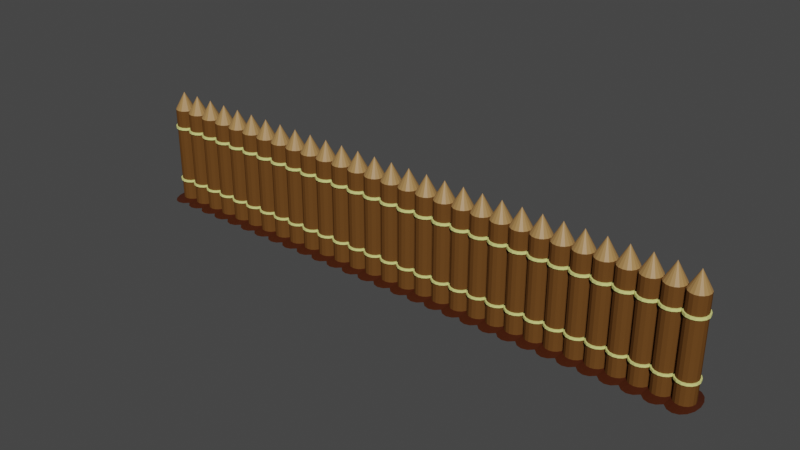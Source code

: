 # Source: BorderLevel2.blend  (saved by Blender 3.3.6; exported with 4.5.12 LTS)
import bpy
from mathutils import Matrix  # noqa: F401  (used for matrix-valued properties, if any)

bpy.ops.wm.read_factory_settings(use_empty=True)
scene = bpy.context.scene
scene.name = 'Scene'

# ---- collections
col_collection = bpy.data.collections.new('Collection'); scene.collection.children.link(col_collection)

# ---- materials (node trees are filled in below, after node groups)
mat_wood = bpy.data.materials.new('Wood')
mat_wood.use_transparent_shadow = False
mat_wood.diffuse_color = (0.136, 0.05778, 0.01492, 1.0)
mat_woodinner = bpy.data.materials.new('WoodInner')
mat_woodinner.use_transparent_shadow = False
mat_rope = bpy.data.materials.new('Rope')
mat_rope.use_transparent_shadow = False
mat_dirt = bpy.data.materials.new('Dirt')
mat_dirt.use_transparent_shadow = False

# ---- material node trees
mat_woodinner.use_nodes = True; mat_woodinner.node_tree.nodes.clear()
_N = mat_woodinner.node_tree.nodes; _L = mat_woodinner.node_tree.links
n0 = _N.new('ShaderNodeBsdfPrincipled'); n0.name = 'Principled BSDF'; n0.location = (10, 300)
n0.distribution = 'GGX'
n0.subsurface_method = 'RANDOM_WALK_SKIN'
n0.inputs[0].default_value = (0.3786, 0.2093, 0.07288, 1.0)
n0.inputs[3].default_value = 1.45
n0.inputs[27].default_value = (0.0, 0.0, 0.0, 1.0)
n0.inputs[28].default_value = 1.0
n1 = _N.new('ShaderNodeOutputMaterial'); n1.name = 'Material Output'; n1.location = (300, 300)
_L.new(n0.outputs[0], n1.inputs[0])
n1.is_active_output = True
mat_rope.use_nodes = True; mat_rope.node_tree.nodes.clear()
_N = mat_rope.node_tree.nodes; _L = mat_rope.node_tree.links
n0 = _N.new('ShaderNodeBsdfPrincipled'); n0.name = 'Principled BSDF'; n0.location = (10, 300)
n0.distribution = 'GGX'
n0.subsurface_method = 'RANDOM_WALK_SKIN'
n0.inputs[0].default_value = (0.7827, 0.8, 0.2571, 1.0)
n0.inputs[3].default_value = 1.45
n0.inputs[27].default_value = (0.0, 0.0, 0.0, 1.0)
n0.inputs[28].default_value = 1.0
n1 = _N.new('ShaderNodeOutputMaterial'); n1.name = 'Material Output'; n1.location = (300, 300)
_L.new(n0.outputs[0], n1.inputs[0])
n1.is_active_output = True
mat_dirt.use_nodes = True; mat_dirt.node_tree.nodes.clear()
_N = mat_dirt.node_tree.nodes; _L = mat_dirt.node_tree.links
n0 = _N.new('ShaderNodeBsdfPrincipled'); n0.name = 'Principled BSDF'; n0.location = (10, 300)
n0.distribution = 'GGX'
n0.subsurface_method = 'RANDOM_WALK_SKIN'
n0.inputs[0].default_value = (0.0559, 0.01124, 0.002075, 1.0)
n0.inputs[3].default_value = 1.45
n0.inputs[27].default_value = (0.0, 0.0, 0.0, 1.0)
n0.inputs[28].default_value = 1.0
n1 = _N.new('ShaderNodeOutputMaterial'); n1.name = 'Material Output'; n1.location = (300, 300)
_L.new(n0.outputs[0], n1.inputs[0])
n1.is_active_output = True

# ---- world
world_world = bpy.data.worlds.new('World'); scene.world = world_world
world_world.use_nodes = True; world_world.node_tree.nodes.clear()
_N = world_world.node_tree.nodes; _L = world_world.node_tree.links
n0 = _N.new('ShaderNodeOutputWorld'); n0.name = 'World Output'; n0.location = (300, 300)
n1 = _N.new('ShaderNodeBackground'); n1.name = 'Background'; n1.location = (10, 300)
n1.inputs[0].default_value = (0.05088, 0.05088, 0.05088, 1.0)
_L.new(n1.outputs[0], n0.inputs[0])
n0.is_active_output = True
world_world.color = (0.05088, 0.05088, 0.05088)
world_world.use_sun_shadow = False
world_world.sun_shadow_jitter_overblur = 0.0

# ---- meshes
me_cylinder = bpy.data.meshes.new('Cylinder')
me_cylinder.from_pydata([(0.0, 0.5, 0.0), (0.0, 0.5, 5.0), (0.1913, 0.4619, 0.0), (0.1913, 0.4619, 5.0), (0.3536, 0.3536, 0.0), (0.3536, 0.3536, 5.0), (0.4619, 0.1913, 0.0), (0.4619, 0.1913, 5.0), (0.5, 0.0, 0.0), (0.5, 0.0, 5.0), (0.4619, -0.1913, 0.0), (0.4619, -0.1913, 5.0), (0.3536, -0.3536, 0.0), (0.3536, -0.3536, 5.0), (0.1913, -0.4619, 0.0), (0.1913, -0.4619, 5.0), (0.0, -0.5, 0.0), (0.0, -0.5, 5.0), (-0.1913, -0.4619, 0.0), (-0.1913, -0.4619, 5.0), (-0.3536, -0.3536, 0.0), (-0.3536, -0.3536, 5.0), (-0.4619, -0.1913, 0.0), (-0.4619, -0.1913, 5.0), (-0.5, 0.0, 0.0), (-0.5, 0.0, 5.0), (-0.4619, 0.1913, 0.0), (-0.4619, 0.1913, 5.0), (-0.3536, 0.3536, 0.0), (-0.3536, 0.3536, 5.0), (-0.1913, 0.4619, 0.0), (-0.1913, 0.4619, 5.0), (0.0, 0.0, 5.91), (-7.451e-09, 0.0, 5.91), (0.0, 0.0, 5.91), (0.0, 0.0, 5.91), (0.0, -5.588e-09, 5.91), (0.0, 0.0, 5.91), (0.0, 0.0, 5.91), (0.0, 0.0, 5.91), (-7.451e-09, 0.0, 5.91), (0.0, 0.0, 5.91), (0.0, 0.0, 5.91), (0.0, 0.0, 5.91), (0.0, -5.588e-09, 5.91), (0.0, 0.0, 5.91), (0.0, 0.0, 5.91), (0.0, 0.0, 5.91), (0.0, 0.5, 1.0), (0.0, 0.5, 1.109), (0.0, 0.5, 3.967), (0.0, 0.5, 4.09), (0.1913, 0.4619, 4.09), (0.1913, 0.4619, 3.967), (0.1913, 0.4619, 1.109), (0.1913, 0.4619, 1.0), (0.3536, 0.3536, 4.09), (0.3536, 0.3536, 3.967), (0.3536, 0.3536, 1.109), (0.3536, 0.3536, 1.0), (0.4619, 0.1913, 4.09), (0.4619, 0.1913, 3.967), (0.4619, 0.1913, 1.109), (0.4619, 0.1913, 1.0), (0.5, 0.0, 4.09), (0.5, 0.0, 3.967), (0.5, 0.0, 1.109), (0.5, 0.0, 1.0), (0.4619, -0.1913, 4.09), (0.4619, -0.1913, 3.967), (0.4619, -0.1913, 1.109), (0.4619, -0.1913, 1.0), (0.3536, -0.3536, 4.09), (0.3536, -0.3536, 3.967), (0.3536, -0.3536, 1.109), (0.3536, -0.3536, 1.0), (0.1913, -0.4619, 4.09), (0.1913, -0.4619, 3.967), (0.1913, -0.4619, 1.109), (0.1913, -0.4619, 1.0), (0.0, -0.5, 4.09), (0.0, -0.5, 3.967), (0.0, -0.5, 1.109), (0.0, -0.5, 1.0), (-0.1913, -0.4619, 4.09), (-0.1913, -0.4619, 3.967), (-0.1913, -0.4619, 1.109), (-0.1913, -0.4619, 1.0), (-0.3536, -0.3536, 4.09), (-0.3536, -0.3536, 3.967), (-0.3536, -0.3536, 1.109), (-0.3536, -0.3536, 1.0), (-0.4619, -0.1913, 4.09), (-0.4619, -0.1913, 3.967), (-0.4619, -0.1913, 1.109), (-0.4619, -0.1913, 1.0), (-0.5, 0.0, 4.09), (-0.5, 0.0, 3.967), (-0.5, 0.0, 1.109), (-0.5, 0.0, 1.0), (-0.4619, 0.1913, 4.09), (-0.4619, 0.1913, 3.967), (-0.4619, 0.1913, 1.109), (-0.4619, 0.1913, 1.0), (-0.3536, 0.3536, 4.09), (-0.3536, 0.3536, 3.967), (-0.3536, 0.3536, 1.109), (-0.3536, 0.3536, 1.0), (-0.1913, 0.4619, 4.09), (-0.1913, 0.4619, 3.967), (-0.1913, 0.4619, 1.109), (-0.1913, 0.4619, 1.0), (0.0, 0.568, 1.0), (0.0, 0.568, 1.109), (0.0, 0.568, 3.967), (0.0, 0.568, 4.09), (0.2173, 0.5247, 4.09), (0.2173, 0.5247, 3.967), (0.2173, 0.5247, 1.109), (0.2173, 0.5247, 1.0), (0.4016, 0.4016, 4.09), (0.4016, 0.4016, 3.967), (0.4016, 0.4016, 1.109), (0.4016, 0.4016, 1.0), (0.5247, 0.2173, 4.09), (0.5247, 0.2173, 3.967), (0.5247, 0.2173, 1.109), (0.5247, 0.2173, 1.0), (0.568, 0.0, 4.09), (0.568, 0.0, 3.967), (0.568, 0.0, 1.109), (0.568, 0.0, 1.0), (0.5247, -0.2173, 4.09), (0.5247, -0.2173, 3.967), (0.5247, -0.2173, 1.109), (0.5247, -0.2173, 1.0), (0.4016, -0.4016, 4.09), (0.4016, -0.4016, 3.967), (0.4016, -0.4016, 1.109), (0.4016, -0.4016, 1.0), (0.2173, -0.5247, 4.09), (0.2173, -0.5247, 3.967), (0.2173, -0.5247, 1.109), (0.2173, -0.5247, 1.0), (0.0, -0.568, 4.09), (0.0, -0.568, 3.967), (0.0, -0.568, 1.109), (0.0, -0.568, 1.0), (-0.2173, -0.5247, 4.09), (-0.2173, -0.5247, 3.967), (-0.2173, -0.5247, 1.109), (-0.2173, -0.5247, 1.0), (-0.4016, -0.4016, 4.09), (-0.4016, -0.4016, 3.967), (-0.4016, -0.4016, 1.109), (-0.4016, -0.4016, 1.0), (-0.5247, -0.2173, 4.09), (-0.5247, -0.2173, 3.967), (-0.5247, -0.2173, 1.109), (-0.5247, -0.2173, 1.0), (-0.568, 0.0, 4.09), (-0.568, 0.0, 3.967), (-0.568, 0.0, 1.109), (-0.568, 0.0, 1.0), (-0.5247, 0.2173, 4.09), (-0.5247, 0.2173, 3.967), (-0.5247, 0.2173, 1.109), (-0.5247, 0.2173, 1.0), (-0.4016, 0.4016, 4.09), (-0.4016, 0.4016, 3.967), (-0.4016, 0.4016, 1.109), (-0.4016, 0.4016, 1.0), (-0.2173, 0.5247, 4.09), (-0.2173, 0.5247, 3.967), (-0.2173, 0.5247, 1.109), (-0.2173, 0.5247, 1.0), (3.225e-09, 1.044, -0.05417), (0.2742, 0.9649, -0.05417), (0.5066, 0.7385, -0.05417), (0.6619, 0.3997, -0.05417), (0.7164, 5.232e-09, -0.05417), (0.6619, -0.3997, -0.05417), (0.5066, -0.7385, -0.05417), (0.2742, -0.9649, -0.05417), (3.225e-09, -1.044, -0.05417), (-0.2742, -0.9649, -0.05417), (-0.5066, -0.7385, -0.05417), (-0.6619, -0.3997, -0.05417), (-0.7164, 5.232e-09, -0.05417), (-0.6619, 0.3997, -0.05417), (-0.5066, 0.7385, -0.05417), (-0.2742, 0.9649, -0.05417)], [], [(51, 1, 3, 52), (52, 3, 5, 56), (56, 5, 7, 60), (60, 7, 9, 64), (64, 9, 11, 68), (68, 11, 13, 72), (72, 13, 15, 76), (76, 15, 17, 80), (80, 17, 19, 84), (84, 19, 21, 88), (88, 21, 23, 92), (92, 23, 25, 96), (96, 25, 27, 100), (100, 27, 29, 104), (7, 5, 34, 35), (104, 29, 31, 108), (108, 31, 1, 51), (18, 20, 186, 185), (32, 33, 47, 46, 45, 44, 43, 42, 41, 40, 39, 38, 37, 36, 35, 34), (17, 15, 39, 40), (3, 1, 33, 32), (27, 25, 44, 45), (13, 11, 37, 38), (23, 21, 42, 43), (1, 31, 47, 33), (9, 7, 35, 36), (19, 17, 40, 41), (29, 27, 45, 46), (5, 3, 32, 34), (15, 13, 38, 39), (25, 23, 43, 44), (11, 9, 36, 37), (21, 19, 41, 42), (31, 29, 46, 47), (30, 111, 48, 0), (108, 51, 115, 172), (110, 109, 50, 49), (82, 86, 150, 146), (28, 107, 111, 30), (56, 60, 124, 120), (106, 105, 109, 110), (50, 109, 173, 114), (26, 103, 107, 28), (87, 83, 147, 151), (102, 101, 105, 106), (61, 57, 121, 125), (24, 99, 103, 26), (110, 49, 113, 174), (98, 97, 101, 102), (84, 88, 152, 148), (22, 95, 99, 24), (58, 62, 126, 122), (94, 93, 97, 98), (48, 111, 175, 112), (20, 91, 95, 22), (89, 85, 149, 153), (90, 89, 93, 94), (63, 59, 123, 127), (18, 87, 91, 20), (86, 90, 154, 150), (86, 85, 89, 90), (60, 64, 128, 124), (16, 83, 87, 18), (91, 87, 151, 155), (82, 81, 85, 86), (65, 61, 125, 129), (14, 79, 83, 16), (88, 92, 156, 152), (78, 77, 81, 82), (62, 66, 130, 126), (12, 75, 79, 14), (93, 89, 153, 157), (74, 73, 77, 78), (67, 63, 127, 131), (10, 71, 75, 12), (90, 94, 158, 154), (70, 69, 73, 74), (64, 68, 132, 128), (8, 67, 71, 10), (95, 91, 155, 159), (66, 65, 69, 70), (69, 65, 129, 133), (6, 63, 67, 8), (92, 96, 160, 156), (62, 61, 65, 66), (66, 70, 134, 130), (4, 59, 63, 6), (97, 93, 157, 161), (58, 57, 61, 62), (71, 67, 131, 135), (2, 55, 59, 4), (94, 98, 162, 158), (54, 53, 57, 58), (68, 72, 136, 132), (0, 48, 55, 2), (99, 95, 159, 163), (49, 50, 53, 54), (73, 69, 133, 137), (175, 174, 113, 112), (173, 172, 115, 114), (171, 170, 174, 175), (169, 168, 172, 173), (167, 166, 170, 171), (165, 164, 168, 169), (163, 162, 166, 167), (161, 160, 164, 165), (159, 158, 162, 163), (157, 156, 160, 161), (155, 154, 158, 159), (153, 152, 156, 157), (151, 150, 154, 155), (149, 148, 152, 153), (147, 146, 150, 151), (145, 144, 148, 149), (143, 142, 146, 147), (141, 140, 144, 145), (139, 138, 142, 143), (137, 136, 140, 141), (135, 134, 138, 139), (133, 132, 136, 137), (131, 130, 134, 135), (129, 128, 132, 133), (127, 126, 130, 131), (125, 124, 128, 129), (123, 122, 126, 127), (121, 120, 124, 125), (119, 118, 122, 123), (117, 116, 120, 121), (112, 113, 118, 119), (114, 115, 116, 117), (59, 55, 119, 123), (85, 81, 145, 149), (111, 107, 171, 175), (54, 58, 122, 118), (80, 84, 148, 144), (106, 110, 174, 170), (57, 53, 117, 121), (83, 79, 143, 147), (109, 105, 169, 173), (52, 56, 120, 116), (78, 82, 146, 142), (104, 108, 172, 168), (55, 48, 112, 119), (81, 77, 141, 145), (107, 103, 167, 171), (49, 54, 118, 113), (76, 80, 144, 140), (102, 106, 170, 166), (53, 50, 114, 117), (79, 75, 139, 143), (105, 101, 165, 169), (51, 52, 116, 115), (74, 78, 142, 138), (100, 104, 168, 164), (77, 73, 137, 141), (103, 99, 163, 167), (72, 76, 140, 136), (98, 102, 166, 162), (75, 71, 135, 139), (101, 97, 161, 165), (70, 74, 138, 134), (96, 100, 164, 160), (176, 177, 178, 179, 180, 181, 182, 183, 184, 185, 186, 187, 188, 189, 190, 191), (28, 30, 191, 190), (4, 6, 179, 178), (14, 16, 184, 183), (0, 2, 177, 176), (24, 26, 189, 188), (10, 12, 182, 181), (20, 22, 187, 186), (30, 0, 176, 191), (6, 8, 180, 179), (16, 18, 185, 184), (26, 28, 190, 189), (2, 4, 178, 177), (12, 14, 183, 182), (22, 24, 188, 187), (8, 10, 181, 180)])
me_cylinder.polygons.foreach_set('material_index', [0, 0, 0, 0, 0, 0, 0, 0, 0, 0, 0, 0, 0, 0, 1, 0, 0, 3, 0, 1, 1, 1, 1, 1, 1, 1, 1, 1, 1, 1, 1, 1, 1, 1, 0, 2, 0, 2, 0, 2, 0, 2, 0, 2, 0, 2, 0, 2, 0, 2, 0, 2, 0, 2, 0, 2, 0, 2, 0, 2, 0, 2, 0, 2, 0, 2, 0, 2, 0, 2, 0, 2, 0, 2, 0, 2, 0, 2, 0, 2, 0, 2, 0, 2, 0, 2, 0, 2, 0, 2, 0, 2, 0, 2, 0, 2, 0, 2, 2, 2, 2, 2, 2, 2, 2, 2, 2, 2, 2, 2, 2, 2, 2, 2, 2, 2, 2, 2, 2, 2, 2, 2, 2, 2, 2, 2, 2, 2, 2, 2, 2, 2, 2, 2, 2, 2, 2, 2, 2, 2, 2, 2, 2, 2, 2, 2, 2, 2, 2, 2, 2, 2, 2, 2, 2, 2, 2, 2, 2, 2, 2, 2, 3, 3, 3, 3, 3, 3, 3, 3, 3, 3, 3, 3, 3, 3, 3, 3])
_uv = me_cylinder.uv_layers.new(name='UVMap')
_uv.uv.foreach_set('vector', [1.0, 0.9, 1.0, 1.0, 0.9375, 1.0, 0.9375, 0.9, 0.9375, 0.9, 0.9375, 1.0, 0.875, 1.0, 0.875, 0.9, 0.875, 0.9, 0.875, 1.0, 0.8125, 1.0, 0.8125, 0.9, 0.8125, 0.9, 0.8125, 1.0, 0.75, 1.0, 0.75, 0.9, 0.75, 0.9, 0.75, 1.0, 0.6875, 1.0, 0.6875, 0.9, 0.6875, 0.9, 0.6875, 1.0, 0.625, 1.0, 0.625, 0.9, 0.625, 0.9, 0.625, 1.0, 0.5625, 1.0, 0.5625, 0.9, 0.5625, 0.9, 0.5625, 1.0, 0.5, 1.0, 0.5, 0.9, 0.5, 0.9, 0.5, 1.0, 0.4375, 1.0, 0.4375, 0.9, 0.4375, 0.9, 0.4375, 1.0, 0.375, 1.0, 0.375, 0.9, 0.375, 0.9, 0.375, 1.0, 0.3125, 1.0, 0.3125, 0.9, 0.3125, 0.9, 0.3125, 1.0, 0.25, 1.0, 0.25, 0.9, 0.25, 0.9, 0.25, 1.0, 0.1875, 1.0, 0.1875, 0.9, 0.1875, 0.9, 0.1875, 1.0, 0.125, 1.0, 0.125, 0.9, 0.8125, 1.0, 0.875, 1.0, 0.875, 1.0, 0.8125, 1.0, 0.125, 0.9, 0.125, 1.0, 0.0625, 1.0, 0.0625, 0.9, 0.0625, 0.9, 0.0625, 1.0, 0.0, 1.0, 0.0, 0.9, 0.4375, 0.5, 0.375, 0.5, 0.375, 0.5, 0.4375, 0.5, 0.3418, 0.4717, 0.25, 0.49, 0.1582, 0.4717, 0.08029, 0.4197, 0.02827, 0.3418, 0.01, 0.25, 0.02827, 0.1582, 0.08029, 0.08029, 0.1582, 0.02827, 0.25, 0.01, 0.3418, 0.02827, 0.4197, 0.08029, 0.4717, 0.1582, 0.49, 0.25, 0.4717, 0.3418, 0.4197, 0.4197, 0.5, 1.0, 0.5625, 1.0, 0.5625, 1.0, 0.5, 1.0, 0.9375, 1.0, 1.0, 1.0, 1.0, 1.0, 0.9375, 1.0, 0.1875, 1.0, 0.25, 1.0, 0.25, 1.0, 0.1875, 1.0, 0.625, 1.0, 0.6875, 1.0, 0.6875, 1.0, 0.625, 1.0, 0.3125, 1.0, 0.375, 1.0, 0.375, 1.0, 0.3125, 1.0, 0.0, 1.0, 0.0625, 1.0, 0.0625, 1.0, 0.0, 1.0, 0.75, 1.0, 0.8125, 1.0, 0.8125, 1.0, 0.75, 1.0, 0.4375, 1.0, 0.5, 1.0, 0.5, 1.0, 0.4375, 1.0, 0.125, 1.0, 0.1875, 1.0, 0.1875, 1.0, 0.125, 1.0, 0.875, 1.0, 0.9375, 1.0, 0.9375, 1.0, 0.875, 1.0, 0.5625, 1.0, 0.625, 1.0, 0.625, 1.0, 0.5625, 1.0, 0.25, 1.0, 0.3125, 1.0, 0.3125, 1.0, 0.25, 1.0, 0.6875, 1.0, 0.75, 1.0, 0.75, 1.0, 0.6875, 1.0, 0.375, 1.0, 0.4375, 1.0, 0.4375, 1.0, 0.375, 1.0, 0.0625, 1.0, 0.125, 1.0, 0.125, 1.0, 0.0625, 1.0, 0.0625, 0.5, 0.0625, 0.6, 0.0, 0.6, 0.0, 0.5, 0.0625, 0.9, 0.0, 0.9, 0.0, 0.9, 0.0625, 0.9, 0.0625, 0.7, 0.0625, 0.8, 0.0, 0.8, 0.0, 0.7, 0.5, 0.7, 0.4375, 0.7, 0.4375, 0.7, 0.5, 0.7, 0.125, 0.5, 0.125, 0.6, 0.0625, 0.6, 0.0625, 0.5, 0.875, 0.9, 0.8125, 0.9, 0.8125, 0.9, 0.875, 0.9, 0.125, 0.7, 0.125, 0.8, 0.0625, 0.8, 0.0625, 0.7, 0.0, 0.8, 0.0625, 0.8, 0.0625, 0.8, 0.0, 0.8, 0.1875, 0.5, 0.1875, 0.6, 0.125, 0.6, 0.125, 0.5, 0.4375, 0.6, 0.5, 0.6, 0.5, 0.6, 0.4375, 0.6, 0.1875, 0.7, 0.1875, 0.8, 0.125, 0.8, 0.125, 0.7, 0.8125, 0.8, 0.875, 0.8, 0.875, 0.8, 0.8125, 0.8, 0.25, 0.5, 0.25, 0.6, 0.1875, 0.6, 0.1875, 0.5, 0.0625, 0.7, 0.0, 0.7, 0.0, 0.7, 0.0625, 0.7, 0.25, 0.7, 0.25, 0.8, 0.1875, 0.8, 0.1875, 0.7, 0.4375, 0.9, 0.375, 0.9, 0.375, 0.9, 0.4375, 0.9, 0.3125, 0.5, 0.3125, 0.6, 0.25, 0.6, 0.25, 0.5, 0.875, 0.7, 0.8125, 0.7, 0.8125, 0.7, 0.875, 0.7, 0.3125, 0.7, 0.3125, 0.8, 0.25, 0.8, 0.25, 0.7, 0.0, 0.6, 0.0625, 0.6, 0.0625, 0.6, 0.0, 0.6, 0.375, 0.5, 0.375, 0.6, 0.3125, 0.6, 0.3125, 0.5, 0.375, 0.8, 0.4375, 0.8, 0.4375, 0.8, 0.375, 0.8, 0.375, 0.7, 0.375, 0.8, 0.3125, 0.8, 0.3125, 0.7, 0.8125, 0.6, 0.875, 0.6, 0.875, 0.6, 0.8125, 0.6, 0.4375, 0.5, 0.4375, 0.6, 0.375, 0.6, 0.375, 0.5, 0.4375, 0.7, 0.375, 0.7, 0.375, 0.7, 0.4375, 0.7, 0.4375, 0.7, 0.4375, 0.8, 0.375, 0.8, 0.375, 0.7, 0.8125, 0.9, 0.75, 0.9, 0.75, 0.9, 0.8125, 0.9, 0.5, 0.5, 0.5, 0.6, 0.4375, 0.6, 0.4375, 0.5, 0.375, 0.6, 0.4375, 0.6, 0.4375, 0.6, 0.375, 0.6, 0.5, 0.7, 0.5, 0.8, 0.4375, 0.8, 0.4375, 0.7, 0.75, 0.8, 0.8125, 0.8, 0.8125, 0.8, 0.75, 0.8, 0.5625, 0.5, 0.5625, 0.6, 0.5, 0.6, 0.5, 0.5, 0.375, 0.9, 0.3125, 0.9, 0.3125, 0.9, 0.375, 0.9, 0.5625, 0.7, 0.5625, 0.8, 0.5, 0.8, 0.5, 0.7, 0.8125, 0.7, 0.75, 0.7, 0.75, 0.7, 0.8125, 0.7, 0.625, 0.5, 0.625, 0.6, 0.5625, 0.6, 0.5625, 0.5, 0.3125, 0.8, 0.375, 0.8, 0.375, 0.8, 0.3125, 0.8, 0.625, 0.7, 0.625, 0.8, 0.5625, 0.8, 0.5625, 0.7, 0.75, 0.6, 0.8125, 0.6, 0.8125, 0.6, 0.75, 0.6, 0.6875, 0.5, 0.6875, 0.6, 0.625, 0.6, 0.625, 0.5, 0.375, 0.7, 0.3125, 0.7, 0.3125, 0.7, 0.375, 0.7, 0.6875, 0.7, 0.6875, 0.8, 0.625, 0.8, 0.625, 0.7, 0.75, 0.9, 0.6875, 0.9, 0.6875, 0.9, 0.75, 0.9, 0.75, 0.5, 0.75, 0.6, 0.6875, 0.6, 0.6875, 0.5, 0.3125, 0.6, 0.375, 0.6, 0.375, 0.6, 0.3125, 0.6, 0.75, 0.7, 0.75, 0.8, 0.6875, 0.8, 0.6875, 0.7, 0.6875, 0.8, 0.75, 0.8, 0.75, 0.8, 0.6875, 0.8, 0.8125, 0.5, 0.8125, 0.6, 0.75, 0.6, 0.75, 0.5, 0.3125, 0.9, 0.25, 0.9, 0.25, 0.9, 0.3125, 0.9, 0.8125, 0.7, 0.8125, 0.8, 0.75, 0.8, 0.75, 0.7, 0.75, 0.7, 0.6875, 0.7, 0.6875, 0.7, 0.75, 0.7, 0.875, 0.5, 0.875, 0.6, 0.8125, 0.6, 0.8125, 0.5, 0.25, 0.8, 0.3125, 0.8, 0.3125, 0.8, 0.25, 0.8, 0.875, 0.7, 0.875, 0.8, 0.8125, 0.8, 0.8125, 0.7, 0.6875, 0.6, 0.75, 0.6, 0.75, 0.6, 0.6875, 0.6, 0.9375, 0.5, 0.9375, 0.6, 0.875, 0.6, 0.875, 0.5, 0.3125, 0.7, 0.25, 0.7, 0.25, 0.7, 0.3125, 0.7, 0.9375, 0.7, 0.9375, 0.8, 0.875, 0.8, 0.875, 0.7, 0.6875, 0.9, 0.625, 0.9, 0.625, 0.9, 0.6875, 0.9, 1.0, 0.5, 1.0, 0.6, 0.9375, 0.6, 0.9375, 0.5, 0.25, 0.6, 0.3125, 0.6, 0.3125, 0.6, 0.25, 0.6, 1.0, 0.7, 1.0, 0.8, 0.9375, 0.8, 0.9375, 0.7, 0.625, 0.8, 0.6875, 0.8, 0.6875, 0.8, 0.625, 0.8, 0.0625, 0.6, 0.0625, 0.7, 0.0, 0.7, 0.0, 0.6, 0.0625, 0.8, 0.0625, 0.9, 0.0, 0.9, 0.0, 0.8, 0.125, 0.6, 0.125, 0.7, 0.0625, 0.7, 0.0625, 0.6, 0.125, 0.8, 0.125, 0.9, 0.0625, 0.9, 0.0625, 0.8, 0.1875, 0.6, 0.1875, 0.7, 0.125, 0.7, 0.125, 0.6, 0.1875, 0.8, 0.1875, 0.9, 0.125, 0.9, 0.125, 0.8, 0.25, 0.6, 0.25, 0.7, 0.1875, 0.7, 0.1875, 0.6, 0.25, 0.8, 0.25, 0.9, 0.1875, 0.9, 0.1875, 0.8, 0.3125, 0.6, 0.3125, 0.7, 0.25, 0.7, 0.25, 0.6, 0.3125, 0.8, 0.3125, 0.9, 0.25, 0.9, 0.25, 0.8, 0.375, 0.6, 0.375, 0.7, 0.3125, 0.7, 0.3125, 0.6, 0.375, 0.8, 0.375, 0.9, 0.3125, 0.9, 0.3125, 0.8, 0.4375, 0.6, 0.4375, 0.7, 0.375, 0.7, 0.375, 0.6, 0.4375, 0.8, 0.4375, 0.9, 0.375, 0.9, 0.375, 0.8, 0.5, 0.6, 0.5, 0.7, 0.4375, 0.7, 0.4375, 0.6, 0.5, 0.8, 0.5, 0.9, 0.4375, 0.9, 0.4375, 0.8, 0.5625, 0.6, 0.5625, 0.7, 0.5, 0.7, 0.5, 0.6, 0.5625, 0.8, 0.5625, 0.9, 0.5, 0.9, 0.5, 0.8, 0.625, 0.6, 0.625, 0.7, 0.5625, 0.7, 0.5625, 0.6, 0.625, 0.8, 0.625, 0.9, 0.5625, 0.9, 0.5625, 0.8, 0.6875, 0.6, 0.6875, 0.7, 0.625, 0.7, 0.625, 0.6, 0.6875, 0.8, 0.6875, 0.9, 0.625, 0.9, 0.625, 0.8, 0.75, 0.6, 0.75, 0.7, 0.6875, 0.7, 0.6875, 0.6, 0.75, 0.8, 0.75, 0.9, 0.6875, 0.9, 0.6875, 0.8, 0.8125, 0.6, 0.8125, 0.7, 0.75, 0.7, 0.75, 0.6, 0.8125, 0.8, 0.8125, 0.9, 0.75, 0.9, 0.75, 0.8, 0.875, 0.6, 0.875, 0.7, 0.8125, 0.7, 0.8125, 0.6, 0.875, 0.8, 0.875, 0.9, 0.8125, 0.9, 0.8125, 0.8, 0.9375, 0.6, 0.9375, 0.7, 0.875, 0.7, 0.875, 0.6, 0.9375, 0.8, 0.9375, 0.9, 0.875, 0.9, 0.875, 0.8, 1.0, 0.6, 1.0, 0.7, 0.9375, 0.7, 0.9375, 0.6, 1.0, 0.8, 1.0, 0.9, 0.9375, 0.9, 0.9375, 0.8, 0.875, 0.6, 0.9375, 0.6, 0.9375, 0.6, 0.875, 0.6, 0.4375, 0.8, 0.5, 0.8, 0.5, 0.8, 0.4375, 0.8, 0.0625, 0.6, 0.125, 0.6, 0.125, 0.6, 0.0625, 0.6, 0.9375, 0.7, 0.875, 0.7, 0.875, 0.7, 0.9375, 0.7, 0.5, 0.9, 0.4375, 0.9, 0.4375, 0.9, 0.5, 0.9, 0.125, 0.7, 0.0625, 0.7, 0.0625, 0.7, 0.125, 0.7, 0.875, 0.8, 0.9375, 0.8, 0.9375, 0.8, 0.875, 0.8, 0.5, 0.6, 0.5625, 0.6, 0.5625, 0.6, 0.5, 0.6, 0.0625, 0.8, 0.125, 0.8, 0.125, 0.8, 0.0625, 0.8, 0.9375, 0.9, 0.875, 0.9, 0.875, 0.9, 0.9375, 0.9, 0.5625, 0.7, 0.5, 0.7, 0.5, 0.7, 0.5625, 0.7, 0.125, 0.9, 0.0625, 0.9, 0.0625, 0.9, 0.125, 0.9, 0.9375, 0.6, 1.0, 0.6, 1.0, 0.6, 0.9375, 0.6, 0.5, 0.8, 0.5625, 0.8, 0.5625, 0.8, 0.5, 0.8, 0.125, 0.6, 0.1875, 0.6, 0.1875, 0.6, 0.125, 0.6, 1.0, 0.7, 0.9375, 0.7, 0.9375, 0.7, 1.0, 0.7, 0.5625, 0.9, 0.5, 0.9, 0.5, 0.9, 0.5625, 0.9, 0.1875, 0.7, 0.125, 0.7, 0.125, 0.7, 0.1875, 0.7, 0.9375, 0.8, 1.0, 0.8, 1.0, 0.8, 0.9375, 0.8, 0.5625, 0.6, 0.625, 0.6, 0.625, 0.6, 0.5625, 0.6, 0.125, 0.8, 0.1875, 0.8, 0.1875, 0.8, 0.125, 0.8, 1.0, 0.9, 0.9375, 0.9, 0.9375, 0.9, 1.0, 0.9, 0.625, 0.7, 0.5625, 0.7, 0.5625, 0.7, 0.625, 0.7, 0.1875, 0.9, 0.125, 0.9, 0.125, 0.9, 0.1875, 0.9, 0.5625, 0.8, 0.625, 0.8, 0.625, 0.8, 0.5625, 0.8, 0.1875, 0.6, 0.25, 0.6, 0.25, 0.6, 0.1875, 0.6, 0.625, 0.9, 0.5625, 0.9, 0.5625, 0.9, 0.625, 0.9, 0.25, 0.7, 0.1875, 0.7, 0.1875, 0.7, 0.25, 0.7, 0.625, 0.6, 0.6875, 0.6, 0.6875, 0.6, 0.625, 0.6, 0.1875, 0.8, 0.25, 0.8, 0.25, 0.8, 0.1875, 0.8, 0.6875, 0.7, 0.625, 0.7, 0.625, 0.7, 0.6875, 0.7, 0.25, 0.9, 0.1875, 0.9, 0.1875, 0.9, 0.25, 0.9, 0.75, 0.49, 0.8418, 0.4717, 0.9197, 0.4197, 0.9717, 0.3418, 0.99, 0.25, 0.9717, 0.1582, 0.9197, 0.08029, 0.8418, 0.02827, 0.75, 0.01, 0.6582, 0.02827, 0.5803, 0.08029, 0.5283, 0.1582, 0.51, 0.25, 0.5283, 0.3418, 0.5803, 0.4197, 0.6582, 0.4717, 0.125, 0.5, 0.0625, 0.5, 0.0625, 0.5, 0.125, 0.5, 0.875, 0.5, 0.8125, 0.5, 0.8125, 0.5, 0.875, 0.5, 0.5625, 0.5, 0.5, 0.5, 0.5, 0.5, 0.5625, 0.5, 1.0, 0.5, 0.9375, 0.5, 0.9375, 0.5, 1.0, 0.5, 0.25, 0.5, 0.1875, 0.5, 0.1875, 0.5, 0.25, 0.5, 0.6875, 0.5, 0.625, 0.5, 0.625, 0.5, 0.6875, 0.5, 0.375, 0.5, 0.3125, 0.5, 0.3125, 0.5, 0.375, 0.5, 0.0625, 0.5, 0.0, 0.5, 0.0, 0.5, 0.0625, 0.5, 0.8125, 0.5, 0.75, 0.5, 0.75, 0.5, 0.8125, 0.5, 0.5, 0.5, 0.4375, 0.5, 0.4375, 0.5, 0.5, 0.5, 0.1875, 0.5, 0.125, 0.5, 0.125, 0.5, 0.1875, 0.5, 0.9375, 0.5, 0.875, 0.5, 0.875, 0.5, 0.9375, 0.5, 0.625, 0.5, 0.5625, 0.5, 0.5625, 0.5, 0.625, 0.5, 0.3125, 0.5, 0.25, 0.5, 0.25, 0.5, 0.3125, 0.5, 0.75, 0.5, 0.6875, 0.5, 0.6875, 0.5, 0.75, 0.5])
me_cylinder.materials.append(mat_wood)
me_cylinder.materials.append(mat_woodinner)
me_cylinder.materials.append(mat_rope)
me_cylinder.materials.append(mat_dirt)
me_cylinder.update()

# ---- objects
ob_cylinder = bpy.data.objects.new('Cylinder', me_cylinder)

# ---- transforms, parenting, visibility, modifiers, constraints
ob_cylinder.location = (0.0, 0.0, 0.0)
_m = ob_cylinder.modifiers.new('Array', 'ARRAY')
_m.count = 30
_m.relative_offset_displace = (0.7, 0.0, 0.0)

# ---- collection membership
col_collection.objects.link(ob_cylinder)

# ---- scene / render settings (as saved in the file)
scene.frame_start = 1; scene.frame_end = 250; scene.frame_set(1)
scene.render.engine = 'BLENDER_EEVEE_NEXT'
scene.cycles.sampling_pattern = 'TABULATED_SOBOL'
scene.cycles.use_light_tree = False
scene.view_settings.view_transform = 'Filmic'
bpy.context.view_layer.update()

# ---- added for rendering (the .blend has no active camera and no usable light): camera, sun
cam_auto = bpy.data.cameras.new('AutoCamera')
cam_auto.lens = 50.0
cam_auto.sensor_width = 36.0
cam_auto.clip_end = 1000.0
ob_auto_camera = bpy.data.objects.new('AutoCamera', cam_auto)
scene.collection.objects.link(ob_auto_camera)
ob_auto_camera.location = (43.3782, -34.6025, 25.9961)
ob_auto_camera.rotation_euler = (1.09748, -7.21219e-08, 0.694738)
scene.camera = ob_auto_camera
light_auto_sun = bpy.data.lights.new('AutoSun', 'SUN')
light_auto_sun.energy = 3.0
light_auto_sun.angle = 0.0523599
ob_auto_sun = bpy.data.objects.new('AutoSun', light_auto_sun)
scene.collection.objects.link(ob_auto_sun)
ob_auto_sun.rotation_euler = (0.872665, 0.174533, 0.523599)
bpy.context.view_layer.update()
